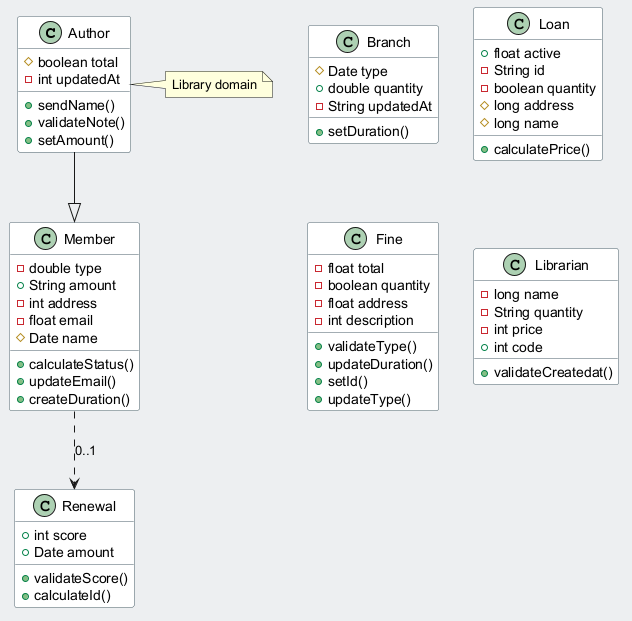

The diagram above was rendered by PlantUML. Its source (embedded in the PNG):
@startuml
skinparam backgroundColor #ECEFF1
skinparam classBackgroundColor #FFFFFF
skinparam classBorderColor #455A64
class Author {
  #boolean total
  -int updatedAt
  +sendName()
  +validateNote()
  +setAmount()
}
class Branch {
  #Date type
  +double quantity
  -String updatedAt
  +setDuration()
}
class Renewal {
  +int score
  +Date amount
  +validateScore()
  +calculateId()
}
class Member {
  -double type
  +String amount
  -int address
  -float email
  #Date name
  +calculateStatus()
  +updateEmail()
  +createDuration()
}
class Loan {
  +float active
  -String id
  -boolean quantity
  #long address
  #long name
  +calculatePrice()
}
class Fine {
  -float total
  -boolean quantity
  -float address
  -int description
  +validateType()
  +updateDuration()
  +setId()
  +updateType()
}
class Librarian {
  -long name
  -String quantity
  -int price
  +int code
  +validateCreatedat()
}
Author --|> Member
Member ..> Renewal : "0..1"
note right of Author : Library domain
@enduml